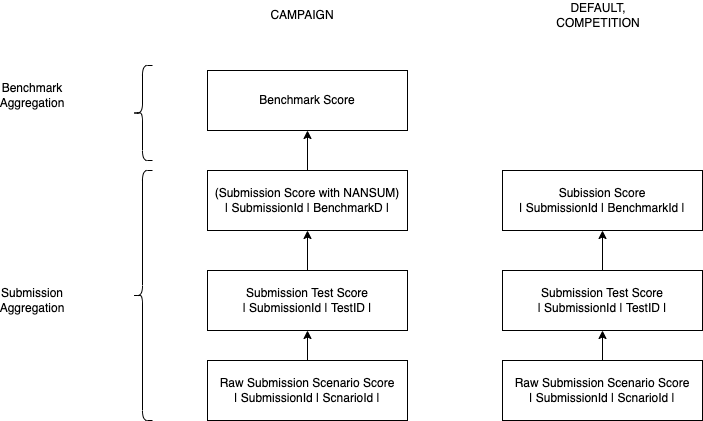

The diagram above was exported from draw.io. Its source (the exported page's mxGraphModel, read from the mxfile embedded in the PNG):
<mxGraphModel dx="1106" dy="997" grid="1" gridSize="10" guides="1" tooltips="1" connect="1" arrows="1" fold="1" page="1" pageScale="1" pageWidth="827" pageHeight="1169" math="0" shadow="0">
  <root>
    <mxCell id="0" />
    <mxCell id="1" parent="0" />
    <mxCell id="U_l35I3d5uQQWhJMizLM-1" value="Benchmark Score&lt;br&gt;" style="rounded=0;whiteSpace=wrap;html=1;" parent="1" vertex="1">
      <mxGeometry x="855" y="510" width="200" height="60" as="geometry" />
    </mxCell>
    <mxCell id="U_l35I3d5uQQWhJMizLM-2" value="Subission Score&lt;br&gt;| SubmissionId | BenchmarkId |" style="rounded=0;whiteSpace=wrap;html=1;" parent="1" vertex="1">
      <mxGeometry x="1150" y="610" width="200" height="60" as="geometry" />
    </mxCell>
    <mxCell id="U_l35I3d5uQQWhJMizLM-3" value="(Submission Score with NANSUM)&lt;br&gt;| SubmissionId | BenchmarkD |" style="rounded=0;whiteSpace=wrap;html=1;" parent="1" vertex="1">
      <mxGeometry x="855" y="610" width="200" height="60" as="geometry" />
    </mxCell>
    <mxCell id="U_l35I3d5uQQWhJMizLM-4" value="Submission Test Score&lt;br&gt;| SubmissionId | TestID |" style="rounded=0;whiteSpace=wrap;html=1;" parent="1" vertex="1">
      <mxGeometry x="855" y="710" width="200" height="60" as="geometry" />
    </mxCell>
    <mxCell id="U_l35I3d5uQQWhJMizLM-5" value="Raw Submission Scenario Score&lt;br&gt;| SubmissionId | ScnarioId |" style="rounded=0;whiteSpace=wrap;html=1;" parent="1" vertex="1">
      <mxGeometry x="855" y="800" width="200" height="60" as="geometry" />
    </mxCell>
    <mxCell id="U_l35I3d5uQQWhJMizLM-6" value="Submission Test Score&lt;br&gt;| SubmissionId | TestID |" style="rounded=0;whiteSpace=wrap;html=1;" parent="1" vertex="1">
      <mxGeometry x="1150" y="710" width="200" height="60" as="geometry" />
    </mxCell>
    <mxCell id="U_l35I3d5uQQWhJMizLM-7" value="Raw Submission Scenario Score&lt;br&gt;| SubmissionId | ScnarioId |" style="rounded=0;whiteSpace=wrap;html=1;" parent="1" vertex="1">
      <mxGeometry x="1150" y="800" width="200" height="60" as="geometry" />
    </mxCell>
    <mxCell id="U_l35I3d5uQQWhJMizLM-8" value="CAMPAIGN" style="text;html=1;strokeColor=none;fillColor=none;align=center;verticalAlign=middle;whiteSpace=wrap;rounded=0;" parent="1" vertex="1">
      <mxGeometry x="920" y="440" width="60" height="30" as="geometry" />
    </mxCell>
    <mxCell id="U_l35I3d5uQQWhJMizLM-9" value="DEFAULT, COMPETITION" style="text;html=1;strokeColor=none;fillColor=none;align=center;verticalAlign=middle;whiteSpace=wrap;rounded=0;" parent="1" vertex="1">
      <mxGeometry x="1216" y="440" width="60" height="30" as="geometry" />
    </mxCell>
    <mxCell id="U_l35I3d5uQQWhJMizLM-10" value="" style="endArrow=classic;html=1;rounded=0;exitX=0.5;exitY=0;exitDx=0;exitDy=0;entryX=0.5;entryY=1;entryDx=0;entryDy=0;" parent="1" source="U_l35I3d5uQQWhJMizLM-5" target="U_l35I3d5uQQWhJMizLM-4" edge="1">
      <mxGeometry width="50" height="50" relative="1" as="geometry">
        <mxPoint x="1035" y="740" as="sourcePoint" />
        <mxPoint x="1085" y="690" as="targetPoint" />
      </mxGeometry>
    </mxCell>
    <mxCell id="U_l35I3d5uQQWhJMizLM-11" value="" style="endArrow=classic;html=1;rounded=0;entryX=0.5;entryY=1;entryDx=0;entryDy=0;exitX=0.5;exitY=0;exitDx=0;exitDy=0;" parent="1" source="U_l35I3d5uQQWhJMizLM-4" target="U_l35I3d5uQQWhJMizLM-3" edge="1">
      <mxGeometry width="50" height="50" relative="1" as="geometry">
        <mxPoint x="915" y="710" as="sourcePoint" />
        <mxPoint x="925" y="780" as="targetPoint" />
      </mxGeometry>
    </mxCell>
    <mxCell id="U_l35I3d5uQQWhJMizLM-12" value="" style="endArrow=classic;html=1;rounded=0;entryX=0.5;entryY=1;entryDx=0;entryDy=0;" parent="1" source="U_l35I3d5uQQWhJMizLM-3" target="U_l35I3d5uQQWhJMizLM-1" edge="1">
      <mxGeometry width="50" height="50" relative="1" as="geometry">
        <mxPoint x="915" y="610" as="sourcePoint" />
        <mxPoint x="925" y="680" as="targetPoint" />
      </mxGeometry>
    </mxCell>
    <mxCell id="U_l35I3d5uQQWhJMizLM-13" value="" style="endArrow=classic;html=1;rounded=0;entryX=0.5;entryY=1;entryDx=0;entryDy=0;exitX=0.5;exitY=0;exitDx=0;exitDy=0;" parent="1" source="U_l35I3d5uQQWhJMizLM-6" target="U_l35I3d5uQQWhJMizLM-2" edge="1">
      <mxGeometry width="50" height="50" relative="1" as="geometry">
        <mxPoint x="980" y="620" as="sourcePoint" />
        <mxPoint x="980" y="580" as="targetPoint" />
      </mxGeometry>
    </mxCell>
    <mxCell id="U_l35I3d5uQQWhJMizLM-14" value="" style="endArrow=classic;html=1;rounded=0;entryX=0.5;entryY=1;entryDx=0;entryDy=0;exitX=0.5;exitY=0;exitDx=0;exitDy=0;" parent="1" source="U_l35I3d5uQQWhJMizLM-7" target="U_l35I3d5uQQWhJMizLM-6" edge="1">
      <mxGeometry width="50" height="50" relative="1" as="geometry">
        <mxPoint x="1220" y="720" as="sourcePoint" />
        <mxPoint x="1220" y="680" as="targetPoint" />
      </mxGeometry>
    </mxCell>
    <mxCell id="U_l35I3d5uQQWhJMizLM-17" value="" style="shape=curlyBracket;whiteSpace=wrap;html=1;rounded=1;" parent="1" vertex="1">
      <mxGeometry x="780" y="610" width="20" height="250" as="geometry" />
    </mxCell>
    <mxCell id="U_l35I3d5uQQWhJMizLM-18" value="Submission Aggregation" style="text;html=1;strokeColor=none;fillColor=none;align=center;verticalAlign=middle;whiteSpace=wrap;rounded=0;" parent="1" vertex="1">
      <mxGeometry x="650" y="725" width="60" height="30" as="geometry" />
    </mxCell>
    <mxCell id="U_l35I3d5uQQWhJMizLM-19" value="Benchmark Aggregation" style="text;html=1;strokeColor=none;fillColor=none;align=center;verticalAlign=middle;whiteSpace=wrap;rounded=0;" parent="1" vertex="1">
      <mxGeometry x="650" y="520" width="60" height="30" as="geometry" />
    </mxCell>
    <mxCell id="U_l35I3d5uQQWhJMizLM-20" value="" style="shape=curlyBracket;whiteSpace=wrap;html=1;rounded=1;" parent="1" vertex="1">
      <mxGeometry x="780" y="505" width="20" height="95" as="geometry" />
    </mxCell>
  </root>
</mxGraphModel>